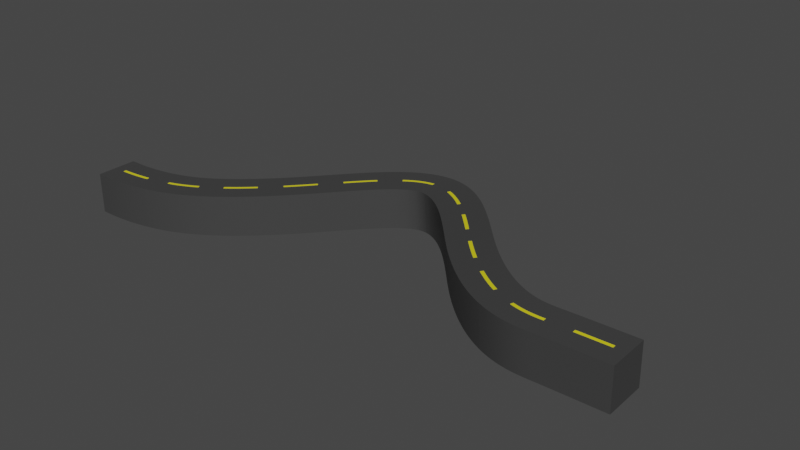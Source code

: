 # Source: bend.blend  (saved by Blender 2.90.8; exported with 4.5.12 LTS)
import bpy
from mathutils import Matrix  # noqa: F401  (used for matrix-valued properties, if any)

bpy.ops.wm.read_factory_settings(use_empty=True)
scene = bpy.context.scene
scene.name = 'Scene'

# ---- collections
col_collection = bpy.data.collections.new('Collection'); scene.collection.children.link(col_collection)

# ---- materials (node trees are filled in below, after node groups)
mat_road = bpy.data.materials.new('road')
mat_road.use_transparent_shadow = False
mat_material_001 = bpy.data.materials.new('Material.001')
mat_material_001.use_transparent_shadow = False

# ---- node groups
ng_auto_smooth = bpy.data.node_groups.new('Auto Smooth', 'GeometryNodeTree')
_s = ng_auto_smooth.interface.new_socket(name='Geometry', in_out='OUTPUT', socket_type='NodeSocketGeometry')
_s = ng_auto_smooth.interface.new_socket(name='Geometry', in_out='INPUT', socket_type='NodeSocketGeometry')
_s = ng_auto_smooth.interface.new_socket(name='Angle', in_out='INPUT', socket_type='NodeSocketFloat')
_s.subtype = 'ANGLE'
_s.min_value = 0.0
_s.max_value = 3.142
ng_auto_smooth.is_modifier = True
_N = ng_auto_smooth.nodes; _L = ng_auto_smooth.links
n0 = _N.new('NodeGroupOutput'); n0.name = 'Group Output'; n0.location = (480, -100)
n1 = _N.new('NodeGroupInput'); n1.name = 'Group Input'; n1.location = (-420, -300)
n2 = _N.new('NodeGroupInput'); n2.name = 'Group Input.001'; n2.location = (-60, -100)
n3 = _N.new('GeometryNodeSetShadeSmooth'); n3.name = 'Set Shade Smooth'; n3.location = (120, -100)
n3.domain = 'EDGE'
n4 = _N.new('GeometryNodeSetShadeSmooth'); n4.name = 'Set Shade Smooth.001'; n4.location = (300, -100)
n5 = _N.new('GeometryNodeInputMeshEdgeAngle'); n5.name = 'Edge Angle'; n5.location = (-420, -220)
n6 = _N.new('GeometryNodeInputEdgeSmooth'); n6.name = 'Is Edge Smooth'; n6.location = (-60, -160)
n7 = _N.new('GeometryNodeInputShadeSmooth'); n7.name = 'Is Face Smooth'; n7.location = (-240, -340)
n8 = _N.new('FunctionNodeBooleanMath'); n8.name = 'Boolean Math'; n8.location = (-60, -220)
n9 = _N.new('FunctionNodeCompare'); n9.name = 'Compare'; n9.location = (-240, -180)
n9.operation = 'LESS_EQUAL'
_L.new(n5.outputs[0], n9.inputs[0])
_L.new(n4.outputs[0], n0.inputs[0])
_L.new(n1.outputs[1], n9.inputs[1])
_L.new(n9.outputs[0], n8.inputs[0])
_L.new(n7.outputs[0], n8.inputs[1])
_L.new(n2.outputs[0], n3.inputs[0])
_L.new(n6.outputs[0], n3.inputs[1])
_L.new(n3.outputs[0], n4.inputs[0])
_L.new(n8.outputs[0], n3.inputs[2])
n0.is_active_output = True

# ---- material node trees
mat_road.use_nodes = True; mat_road.node_tree.nodes.clear()
_N = mat_road.node_tree.nodes; _L = mat_road.node_tree.links
n0 = _N.new('ShaderNodeBsdfPrincipled'); n0.name = 'Principled BSDF'; n0.location = (10, 300)
n0.distribution = 'GGX'
n0.subsurface_method = 'BURLEY'
n0.inputs[0].default_value = (0.04971, 0.04971, 0.04971, 1.0)
n0.inputs[3].default_value = 1.45
n0.inputs[27].default_value = (0.0, 0.0, 0.0, 1.0)
n0.inputs[28].default_value = 1.0
n1 = _N.new('ShaderNodeOutputMaterial'); n1.name = 'Material Output'; n1.location = (300, 300)
_L.new(n0.outputs[0], n1.inputs[0])
n1.is_active_output = True
mat_material_001.use_nodes = True; mat_material_001.node_tree.nodes.clear()
_N = mat_material_001.node_tree.nodes; _L = mat_material_001.node_tree.links
n0 = _N.new('ShaderNodeBsdfPrincipled'); n0.name = 'Principled BSDF'; n0.location = (10, 300)
n0.distribution = 'GGX'
n0.subsurface_method = 'BURLEY'
n0.inputs[0].default_value = (0.8, 0.7178, 0.01198, 1.0)
n0.inputs[3].default_value = 1.45
n0.inputs[27].default_value = (0.0, 0.0, 0.0, 1.0)
n0.inputs[28].default_value = 1.0
n1 = _N.new('ShaderNodeOutputMaterial'); n1.name = 'Material Output'; n1.location = (300, 300)
_L.new(n0.outputs[0], n1.inputs[0])
n1.is_active_output = True

# ---- world
world_world = bpy.data.worlds.new('World'); scene.world = world_world
world_world.use_nodes = True; world_world.node_tree.nodes.clear()
_N = world_world.node_tree.nodes; _L = world_world.node_tree.links
n0 = _N.new('ShaderNodeOutputWorld'); n0.name = 'World Output'; n0.location = (300, 300)
n1 = _N.new('ShaderNodeBackground'); n1.name = 'Background'; n1.location = (10, 300)
n1.inputs[0].default_value = (0.05088, 0.05088, 0.05088, 1.0)
_L.new(n1.outputs[0], n0.inputs[0])
n0.is_active_output = True
world_world.color = (0.05088, 0.05088, 0.05088)
world_world.use_sun_shadow = False
world_world.sun_shadow_jitter_overblur = 0.0

# ---- meshes
me_cube_001 = bpy.data.meshes.new('Cube.001')
me_cube_001.from_pydata([(2.175, -2.5, -2.5), (2.175, -2.5, 2.5), (2.175, 2.5, -2.5), (2.175, 2.5, 2.5), (9.175, -2.5, -2.5), (9.175, -2.5, 2.5), (9.175, 2.5, -2.5), (9.175, 2.5, 2.5), (3.723, -0.2, 2.506), (7.723, -0.2, 2.506), (3.723, 0.2, 2.506), (7.723, 0.2, 2.506), (8.592, 2.5, -2.5), (8.009, 2.5, -2.5), (7.425, 2.5, -2.5), (6.842, 2.5, -2.5), (6.259, 2.5, -2.5), (5.675, 2.5, -2.5), (5.092, 2.5, -2.5), (4.509, 2.5, -2.5), (3.925, 2.5, -2.5), (3.342, 2.5, -2.5), (2.759, 2.5, -2.5), (2.759, 2.5, 2.5), (3.342, 2.5, 2.5), (3.925, 2.5, 2.5), (4.509, 2.5, 2.5), (5.092, 2.5, 2.5), (5.675, 2.5, 2.5), (6.259, 2.5, 2.5), (6.842, 2.5, 2.5), (7.425, 2.5, 2.5), (8.009, 2.5, 2.5), (8.592, 2.5, 2.5), (2.759, -2.5, -2.5), (3.342, -2.5, -2.5), (3.925, -2.5, -2.5), (4.509, -2.5, -2.5), (5.092, -2.5, -2.5), (5.675, -2.5, -2.5), (6.259, -2.5, -2.5), (6.842, -2.5, -2.5), (7.425, -2.5, -2.5), (8.009, -2.5, -2.5), (8.592, -2.5, -2.5), (8.592, -2.5, 2.5), (8.009, -2.5, 2.5), (7.425, -2.5, 2.5), (6.842, -2.5, 2.5), (6.259, -2.5, 2.5), (5.675, -2.5, 2.5), (5.092, -2.5, 2.5), (4.509, -2.5, 2.5), (3.925, -2.5, 2.5), (3.342, -2.5, 2.5), (2.759, -2.5, 2.5), (2.175, 2.083, -2.5), (2.175, 1.667, -2.5), (2.175, 1.25, -2.5), (2.175, 0.8333, -2.5), (2.175, 0.4167, -2.5), (2.175, 0.0, -2.5), (2.175, -0.4167, -2.5), (2.175, -0.8333, -2.5), (2.175, -1.25, -2.5), (2.175, -1.667, -2.5), (2.175, -2.083, -2.5), (2.175, -2.083, 2.5), (2.175, -1.667, 2.5), (2.175, -1.25, 2.5), (2.175, -0.8333, 2.5), (2.175, -0.4167, 2.5), (2.175, 0.0, 2.5), (2.175, 0.4167, 2.5), (2.175, 0.8333, 2.5), (2.175, 1.25, 2.5), (2.175, 1.667, 2.5), (2.175, 2.083, 2.5), (9.175, -2.083, -2.5), (9.175, -1.667, -2.5), (9.175, -1.25, -2.5), (9.175, -0.8333, -2.5), (9.175, -0.4167, -2.5), (9.175, 0.0, -2.5), (9.175, 0.4167, -2.5), (9.175, 0.8333, -2.5), (9.175, 1.25, -2.5), (9.175, 1.667, -2.5), (9.175, 2.083, -2.5), (9.175, 2.083, 2.5), (9.175, 1.667, 2.5), (9.175, 1.25, 2.5), (9.175, 0.8333, 2.5), (9.175, 0.4167, 2.5), (9.175, 0.0, 2.5), (9.175, -0.4167, 2.5), (9.175, -0.8333, 2.5), (9.175, -1.25, 2.5), (9.175, -1.667, 2.5), (9.175, -2.083, 2.5), (8.592, 2.083, 2.5), (8.592, 1.667, 2.5), (8.592, 1.25, 2.5), (8.592, 0.8333, 2.5), (8.592, 0.4167, 2.5), (8.592, 0.0, 2.5), (8.592, -0.4167, 2.5), (8.592, -0.8333, 2.5), (8.592, -1.25, 2.5), (8.592, -1.667, 2.5), (8.592, -2.083, 2.5), (8.009, 2.083, 2.5), (8.009, 1.667, 2.5), (8.009, 1.25, 2.5), (8.009, 0.8333, 2.5), (8.009, 0.4167, 2.5), (8.009, 0.0, 2.5), (8.009, -0.4167, 2.5), (8.009, -0.8333, 2.5), (8.009, -1.25, 2.5), (8.009, -1.667, 2.5), (8.009, -2.083, 2.5), (7.425, 2.083, 2.5), (7.425, 1.667, 2.5), (7.425, 1.25, 2.5), (7.425, 0.8333, 2.5), (7.425, 0.4167, 2.5), (7.425, 0.0, 2.5), (7.425, -0.4167, 2.5), (7.425, -0.8333, 2.5), (7.425, -1.25, 2.5), (7.425, -1.667, 2.5), (7.425, -2.083, 2.5), (6.842, 2.083, 2.5), (6.842, 1.667, 2.5), (6.842, 1.25, 2.5), (6.842, 0.8333, 2.5), (6.842, 0.4167, 2.5), (6.842, 0.0, 2.5), (6.842, -0.4167, 2.5), (6.842, -0.8333, 2.5), (6.842, -1.25, 2.5), (6.842, -1.667, 2.5), (6.842, -2.083, 2.5), (6.259, 2.083, 2.5), (6.259, 1.667, 2.5), (6.259, 1.25, 2.5), (6.259, 0.8333, 2.5), (6.259, 0.4167, 2.5), (6.259, 0.0, 2.5), (6.259, -0.4167, 2.5), (6.259, -0.8333, 2.5), (6.259, -1.25, 2.5), (6.259, -1.667, 2.5), (6.259, -2.083, 2.5), (5.675, 2.083, 2.5), (5.675, 1.667, 2.5), (5.675, 1.25, 2.5), (5.675, 0.8333, 2.5), (5.675, 0.4167, 2.5), (5.675, 0.0, 2.5), (5.675, -0.4167, 2.5), (5.675, -0.8333, 2.5), (5.675, -1.25, 2.5), (5.675, -1.667, 2.5), (5.675, -2.083, 2.5), (5.092, 2.083, 2.5), (5.092, 1.667, 2.5), (5.092, 1.25, 2.5), (5.092, 0.8333, 2.5), (5.092, 0.4167, 2.5), (5.092, 0.0, 2.5), (5.092, -0.4167, 2.5), (5.092, -0.8333, 2.5), (5.092, -1.25, 2.5), (5.092, -1.667, 2.5), (5.092, -2.083, 2.5), (4.509, 2.083, 2.5), (4.509, 1.667, 2.5), (4.509, 1.25, 2.5), (4.509, 0.8333, 2.5), (4.509, 0.4167, 2.5), (4.509, 0.0, 2.5), (4.509, -0.4167, 2.5), (4.509, -0.8333, 2.5), (4.509, -1.25, 2.5), (4.509, -1.667, 2.5), (4.509, -2.083, 2.5), (3.925, 2.083, 2.5), (3.925, 1.667, 2.5), (3.925, 1.25, 2.5), (3.925, 0.8333, 2.5), (3.925, 0.4167, 2.5), (3.925, 0.0, 2.5), (3.925, -0.4167, 2.5), (3.925, -0.8333, 2.5), (3.925, -1.25, 2.5), (3.925, -1.667, 2.5), (3.925, -2.083, 2.5), (3.342, 2.083, 2.5), (3.342, 1.667, 2.5), (3.342, 1.25, 2.5), (3.342, 0.8333, 2.5), (3.342, 0.4167, 2.5), (3.342, 0.0, 2.5), (3.342, -0.4167, 2.5), (3.342, -0.8333, 2.5), (3.342, -1.25, 2.5), (3.342, -1.667, 2.5), (3.342, -2.083, 2.5), (2.759, 2.083, 2.5), (2.759, 1.667, 2.5), (2.759, 1.25, 2.5), (2.759, 0.8333, 2.5), (2.759, 0.4167, 2.5), (2.759, 0.0, 2.5), (2.759, -0.4167, 2.5), (2.759, -0.8333, 2.5), (2.759, -1.25, 2.5), (2.759, -1.667, 2.5), (2.759, -2.083, 2.5), (2.759, 2.083, -2.5), (2.759, 1.667, -2.5), (2.759, 1.25, -2.5), (2.759, 0.8333, -2.5), (2.759, 0.4167, -2.5), (2.759, 0.0, -2.5), (2.759, -0.4167, -2.5), (2.759, -0.8333, -2.5), (2.759, -1.25, -2.5), (2.759, -1.667, -2.5), (2.759, -2.083, -2.5), (3.342, 2.083, -2.5), (3.342, 1.667, -2.5), (3.342, 1.25, -2.5), (3.342, 0.8333, -2.5), (3.342, 0.4167, -2.5), (3.342, 0.0, -2.5), (3.342, -0.4167, -2.5), (3.342, -0.8333, -2.5), (3.342, -1.25, -2.5), (3.342, -1.667, -2.5), (3.342, -2.083, -2.5), (3.925, 2.083, -2.5), (3.925, 1.667, -2.5), (3.925, 1.25, -2.5), (3.925, 0.8333, -2.5), (3.925, 0.4167, -2.5), (3.925, 0.0, -2.5), (3.925, -0.4167, -2.5), (3.925, -0.8333, -2.5), (3.925, -1.25, -2.5), (3.925, -1.667, -2.5), (3.925, -2.083, -2.5), (4.509, 2.083, -2.5), (4.509, 1.667, -2.5), (4.509, 1.25, -2.5), (4.509, 0.8333, -2.5), (4.509, 0.4167, -2.5), (4.509, 0.0, -2.5), (4.509, -0.4167, -2.5), (4.509, -0.8333, -2.5), (4.509, -1.25, -2.5), (4.509, -1.667, -2.5), (4.509, -2.083, -2.5), (5.092, 2.083, -2.5), (5.092, 1.667, -2.5), (5.092, 1.25, -2.5), (5.092, 0.8333, -2.5), (5.092, 0.4167, -2.5), (5.092, 0.0, -2.5), (5.092, -0.4167, -2.5), (5.092, -0.8333, -2.5), (5.092, -1.25, -2.5), (5.092, -1.667, -2.5), (5.092, -2.083, -2.5), (5.675, 2.083, -2.5), (5.675, 1.667, -2.5), (5.675, 1.25, -2.5), (5.675, 0.8333, -2.5), (5.675, 0.4167, -2.5), (5.675, 0.0, -2.5), (5.675, -0.4167, -2.5), (5.675, -0.8333, -2.5), (5.675, -1.25, -2.5), (5.675, -1.667, -2.5), (5.675, -2.083, -2.5), (6.259, 2.083, -2.5), (6.259, 1.667, -2.5), (6.259, 1.25, -2.5), (6.259, 0.8333, -2.5), (6.259, 0.4167, -2.5), (6.259, 0.0, -2.5), (6.259, -0.4167, -2.5), (6.259, -0.8333, -2.5), (6.259, -1.25, -2.5), (6.259, -1.667, -2.5), (6.259, -2.083, -2.5), (6.842, 2.083, -2.5), (6.842, 1.667, -2.5), (6.842, 1.25, -2.5), (6.842, 0.8333, -2.5), (6.842, 0.4167, -2.5), (6.842, 0.0, -2.5), (6.842, -0.4167, -2.5), (6.842, -0.8333, -2.5), (6.842, -1.25, -2.5), (6.842, -1.667, -2.5), (6.842, -2.083, -2.5), (7.425, 2.083, -2.5), (7.425, 1.667, -2.5), (7.425, 1.25, -2.5), (7.425, 0.8333, -2.5), (7.425, 0.4167, -2.5), (7.425, 0.0, -2.5), (7.425, -0.4167, -2.5), (7.425, -0.8333, -2.5), (7.425, -1.25, -2.5), (7.425, -1.667, -2.5), (7.425, -2.083, -2.5), (8.009, 2.083, -2.5), (8.009, 1.667, -2.5), (8.009, 1.25, -2.5), (8.009, 0.8333, -2.5), (8.009, 0.4167, -2.5), (8.009, 0.0, -2.5), (8.009, -0.4167, -2.5), (8.009, -0.8333, -2.5), (8.009, -1.25, -2.5), (8.009, -1.667, -2.5), (8.009, -2.083, -2.5), (8.592, 2.083, -2.5), (8.592, 1.667, -2.5), (8.592, 1.25, -2.5), (8.592, 0.8333, -2.5), (8.592, 0.4167, -2.5), (8.592, 0.0, -2.5), (8.592, -0.4167, -2.5), (8.592, -0.8333, -2.5), (8.592, -1.25, -2.5), (8.592, -1.667, -2.5), (8.592, -2.083, -2.5), (4.056, -0.2, 2.506), (4.389, -0.2, 2.506), (4.723, -0.2, 2.506), (5.056, -0.2, 2.506), (5.389, -0.2, 2.506), (5.723, -0.2, 2.506), (6.056, -0.2, 2.506), (6.389, -0.2, 2.506), (6.723, -0.2, 2.506), (7.056, -0.2, 2.506), (7.389, -0.2, 2.506), (7.389, 0.2, 2.506), (7.056, 0.2, 2.506), (6.723, 0.2, 2.506), (6.389, 0.2, 2.506), (6.056, 0.2, 2.506), (5.723, 0.2, 2.506), (5.389, 0.2, 2.506), (5.056, 0.2, 2.506), (4.723, 0.2, 2.506), (4.389, 0.2, 2.506), (4.056, 0.2, 2.506)], [], [(56, 77, 3, 2), (12, 33, 7, 6), (78, 99, 5, 4), (34, 55, 1, 0), (341, 78, 4, 44), (220, 67, 1, 55), (352, 9, 11, 353), (99, 110, 45, 5), (110, 121, 46, 45), (121, 132, 47, 46), (132, 143, 48, 47), (143, 154, 49, 48), (154, 165, 50, 49), (165, 176, 51, 50), (176, 187, 52, 51), (187, 198, 53, 52), (198, 209, 54, 53), (209, 220, 55, 54), (66, 231, 34, 0), (231, 242, 35, 34), (242, 253, 36, 35), (253, 264, 37, 36), (264, 275, 38, 37), (275, 286, 39, 38), (286, 297, 40, 39), (297, 308, 41, 40), (308, 319, 42, 41), (319, 330, 43, 42), (330, 341, 44, 43), (4, 5, 45, 44), (44, 45, 46, 43), (43, 46, 47, 42), (42, 47, 48, 41), (41, 48, 49, 40), (40, 49, 50, 39), (39, 50, 51, 38), (38, 51, 52, 37), (37, 52, 53, 36), (36, 53, 54, 35), (35, 54, 55, 34), (2, 3, 23, 22), (22, 23, 24, 21), (21, 24, 25, 20), (20, 25, 26, 19), (19, 26, 27, 18), (18, 27, 28, 17), (17, 28, 29, 16), (16, 29, 30, 15), (15, 30, 31, 14), (14, 31, 32, 13), (13, 32, 33, 12), (13, 12, 331, 320), (320, 331, 332, 321), (321, 332, 333, 322), (322, 333, 334, 323), (323, 334, 335, 324), (324, 335, 336, 325), (325, 336, 337, 326), (326, 337, 338, 327), (327, 338, 339, 328), (328, 339, 340, 329), (329, 340, 341, 330), (14, 13, 320, 309), (309, 320, 321, 310), (310, 321, 322, 311), (311, 322, 323, 312), (312, 323, 324, 313), (313, 324, 325, 314), (314, 325, 326, 315), (315, 326, 327, 316), (316, 327, 328, 317), (317, 328, 329, 318), (318, 329, 330, 319), (15, 14, 309, 298), (298, 309, 310, 299), (299, 310, 311, 300), (300, 311, 312, 301), (301, 312, 313, 302), (302, 313, 314, 303), (303, 314, 315, 304), (304, 315, 316, 305), (305, 316, 317, 306), (306, 317, 318, 307), (307, 318, 319, 308), (16, 15, 298, 287), (287, 298, 299, 288), (288, 299, 300, 289), (289, 300, 301, 290), (290, 301, 302, 291), (291, 302, 303, 292), (292, 303, 304, 293), (293, 304, 305, 294), (294, 305, 306, 295), (295, 306, 307, 296), (296, 307, 308, 297), (17, 16, 287, 276), (276, 287, 288, 277), (277, 288, 289, 278), (278, 289, 290, 279), (279, 290, 291, 280), (280, 291, 292, 281), (281, 292, 293, 282), (282, 293, 294, 283), (283, 294, 295, 284), (284, 295, 296, 285), (285, 296, 297, 286), (18, 17, 276, 265), (265, 276, 277, 266), (266, 277, 278, 267), (267, 278, 279, 268), (268, 279, 280, 269), (269, 280, 281, 270), (270, 281, 282, 271), (271, 282, 283, 272), (272, 283, 284, 273), (273, 284, 285, 274), (274, 285, 286, 275), (19, 18, 265, 254), (254, 265, 266, 255), (255, 266, 267, 256), (256, 267, 268, 257), (257, 268, 269, 258), (258, 269, 270, 259), (259, 270, 271, 260), (260, 271, 272, 261), (261, 272, 273, 262), (262, 273, 274, 263), (263, 274, 275, 264), (20, 19, 254, 243), (243, 254, 255, 244), (244, 255, 256, 245), (245, 256, 257, 246), (246, 257, 258, 247), (247, 258, 259, 248), (248, 259, 260, 249), (249, 260, 261, 250), (250, 261, 262, 251), (251, 262, 263, 252), (252, 263, 264, 253), (21, 20, 243, 232), (232, 243, 244, 233), (233, 244, 245, 234), (234, 245, 246, 235), (235, 246, 247, 236), (236, 247, 248, 237), (237, 248, 249, 238), (238, 249, 250, 239), (239, 250, 251, 240), (240, 251, 252, 241), (241, 252, 253, 242), (22, 21, 232, 221), (221, 232, 233, 222), (222, 233, 234, 223), (223, 234, 235, 224), (224, 235, 236, 225), (225, 236, 237, 226), (226, 237, 238, 227), (227, 238, 239, 228), (228, 239, 240, 229), (229, 240, 241, 230), (230, 241, 242, 231), (2, 22, 221, 56), (56, 221, 222, 57), (57, 222, 223, 58), (58, 223, 224, 59), (59, 224, 225, 60), (60, 225, 226, 61), (61, 226, 227, 62), (62, 227, 228, 63), (63, 228, 229, 64), (64, 229, 230, 65), (65, 230, 231, 66), (24, 23, 210, 199), (199, 210, 211, 200), (200, 211, 212, 201), (201, 212, 213, 202), (202, 213, 214, 203), (203, 214, 215, 204), (204, 215, 216, 205), (205, 216, 217, 206), (206, 217, 218, 207), (207, 218, 219, 208), (208, 219, 220, 209), (25, 24, 199, 188), (188, 199, 200, 189), (189, 200, 201, 190), (190, 201, 202, 191), (191, 202, 203, 192), (192, 203, 204, 193), (193, 204, 205, 194), (194, 205, 206, 195), (195, 206, 207, 196), (196, 207, 208, 197), (197, 208, 209, 198), (26, 25, 188, 177), (177, 188, 189, 178), (178, 189, 190, 179), (179, 190, 191, 180), (180, 191, 192, 181), (181, 192, 193, 182), (182, 193, 194, 183), (183, 194, 195, 184), (184, 195, 196, 185), (185, 196, 197, 186), (186, 197, 198, 187), (27, 26, 177, 166), (166, 177, 178, 167), (167, 178, 179, 168), (168, 179, 180, 169), (169, 180, 181, 170), (170, 181, 182, 171), (171, 182, 183, 172), (172, 183, 184, 173), (173, 184, 185, 174), (174, 185, 186, 175), (175, 186, 187, 176), (28, 27, 166, 155), (155, 166, 167, 156), (156, 167, 168, 157), (157, 168, 169, 158), (158, 169, 170, 159), (159, 170, 171, 160), (160, 171, 172, 161), (161, 172, 173, 162), (162, 173, 174, 163), (163, 174, 175, 164), (164, 175, 176, 165), (29, 28, 155, 144), (144, 155, 156, 145), (145, 156, 157, 146), (146, 157, 158, 147), (147, 158, 159, 148), (148, 159, 160, 149), (149, 160, 161, 150), (150, 161, 162, 151), (151, 162, 163, 152), (152, 163, 164, 153), (153, 164, 165, 154), (30, 29, 144, 133), (133, 144, 145, 134), (134, 145, 146, 135), (135, 146, 147, 136), (136, 147, 148, 137), (137, 148, 149, 138), (138, 149, 150, 139), (139, 150, 151, 140), (140, 151, 152, 141), (141, 152, 153, 142), (142, 153, 154, 143), (31, 30, 133, 122), (122, 133, 134, 123), (123, 134, 135, 124), (124, 135, 136, 125), (125, 136, 137, 126), (126, 137, 138, 127), (127, 138, 139, 128), (128, 139, 140, 129), (129, 140, 141, 130), (130, 141, 142, 131), (131, 142, 143, 132), (32, 31, 122, 111), (111, 122, 123, 112), (112, 123, 124, 113), (113, 124, 125, 114), (114, 125, 126, 115), (115, 126, 127, 116), (116, 127, 128, 117), (117, 128, 129, 118), (118, 129, 130, 119), (119, 130, 131, 120), (120, 131, 132, 121), (33, 32, 111, 100), (100, 111, 112, 101), (101, 112, 113, 102), (102, 113, 114, 103), (103, 114, 115, 104), (104, 115, 116, 105), (105, 116, 117, 106), (106, 117, 118, 107), (107, 118, 119, 108), (108, 119, 120, 109), (109, 120, 121, 110), (7, 33, 100, 89), (89, 100, 101, 90), (90, 101, 102, 91), (91, 102, 103, 92), (92, 103, 104, 93), (93, 104, 105, 94), (94, 105, 106, 95), (95, 106, 107, 96), (96, 107, 108, 97), (97, 108, 109, 98), (98, 109, 110, 99), (23, 3, 77, 210), (210, 77, 76, 211), (211, 76, 75, 212), (212, 75, 74, 213), (213, 74, 73, 214), (214, 73, 72, 215), (215, 72, 71, 216), (216, 71, 70, 217), (217, 70, 69, 218), (218, 69, 68, 219), (219, 68, 67, 220), (12, 6, 88, 331), (331, 88, 87, 332), (332, 87, 86, 333), (333, 86, 85, 334), (334, 85, 84, 335), (335, 84, 83, 336), (336, 83, 82, 337), (337, 82, 81, 338), (338, 81, 80, 339), (339, 80, 79, 340), (340, 79, 78, 341), (6, 7, 89, 88), (88, 89, 90, 87), (87, 90, 91, 86), (86, 91, 92, 85), (85, 92, 93, 84), (84, 93, 94, 83), (83, 94, 95, 82), (82, 95, 96, 81), (81, 96, 97, 80), (80, 97, 98, 79), (79, 98, 99, 78), (0, 1, 67, 66), (66, 67, 68, 65), (65, 68, 69, 64), (64, 69, 70, 63), (63, 70, 71, 62), (62, 71, 72, 61), (61, 72, 73, 60), (60, 73, 74, 59), (59, 74, 75, 58), (58, 75, 76, 57), (57, 76, 77, 56), (8, 342, 363, 10), (342, 343, 362, 363), (343, 344, 361, 362), (344, 345, 360, 361), (345, 346, 359, 360), (346, 347, 358, 359), (347, 348, 357, 358), (348, 349, 356, 357), (349, 350, 355, 356), (350, 351, 354, 355), (351, 352, 353, 354)])
me_cube_001.polygons.foreach_set('use_smooth', [True] * 348)
me_cube_001.polygons.foreach_set('material_index', [0, 0, 0, 0, 0, 0, 1, 0, 0, 0, 0, 0, 0, 0, 0, 0, 0, 0, 0, 0, 0, 0, 0, 0, 0, 0, 0, 0, 0, 0, 0, 0, 0, 0, 0, 0, 0, 0, 0, 0, 0, 0, 0, 0, 0, 0, 0, 0, 0, 0, 0, 0, 0, 0, 0, 0, 0, 0, 0, 0, 0, 0, 0, 0, 0, 0, 0, 0, 0, 0, 0, 0, 0, 0, 0, 0, 0, 0, 0, 0, 0, 0, 0, 0, 0, 0, 0, 0, 0, 0, 0, 0, 0, 0, 0, 0, 0, 0, 0, 0, 0, 0, 0, 0, 0, 0, 0, 0, 0, 0, 0, 0, 0, 0, 0, 0, 0, 0, 0, 0, 0, 0, 0, 0, 0, 0, 0, 0, 0, 0, 0, 0, 0, 0, 0, 0, 0, 0, 0, 0, 0, 0, 0, 0, 0, 0, 0, 0, 0, 0, 0, 0, 0, 0, 0, 0, 0, 0, 0, 0, 0, 0, 0, 0, 0, 0, 0, 0, 0, 0, 0, 0, 0, 0, 0, 0, 0, 0, 0, 0, 0, 0, 0, 0, 0, 0, 0, 0, 0, 0, 0, 0, 0, 0, 0, 0, 0, 0, 0, 0, 0, 0, 0, 0, 0, 0, 0, 0, 0, 0, 0, 0, 0, 0, 0, 0, 0, 0, 0, 0, 0, 0, 0, 0, 0, 0, 0, 0, 0, 0, 0, 0, 0, 0, 0, 0, 0, 0, 0, 0, 0, 0, 0, 0, 0, 0, 0, 0, 0, 0, 0, 0, 0, 0, 0, 0, 0, 0, 0, 0, 0, 0, 0, 0, 0, 0, 0, 0, 0, 0, 0, 0, 0, 0, 0, 0, 0, 0, 0, 0, 0, 0, 0, 0, 0, 0, 0, 0, 0, 0, 0, 0, 0, 0, 0, 0, 0, 0, 0, 0, 0, 0, 0, 0, 0, 0, 0, 0, 0, 0, 0, 0, 0, 0, 0, 0, 0, 0, 0, 0, 0, 0, 0, 0, 0, 0, 0, 0, 0, 0, 0, 0, 0, 0, 0, 0, 0, 1, 1, 1, 1, 1, 1, 1, 1, 1, 1, 1])
_uv = me_cube_001.uv_layers.new(name='UVMap')
_uv.uv.foreach_set('vector', [0.375, 0.2292, 0.625, 0.2292, 0.625, 0.25, 0.375, 0.25, 0.375, 0.4792, 0.625, 0.4792, 0.625, 0.5, 0.375, 0.5, 0.375, 0.7292, 0.625, 0.7292, 0.625, 0.75, 0.375, 0.75, 0.375, 0.9792, 0.625, 0.9792, 0.625, 1.0, 0.375, 1.0, 0.3542, 0.7292, 0.375, 0.7292, 0.375, 0.75, 0.3542, 0.75, 0.8542, 0.7292, 0.875, 0.7292, 0.875, 0.75, 0.8542, 0.75, 0.9167, 0.0, 1.0, 0.0, 1.0, 1.0, 0.9167, 1.0, 0.625, 0.7292, 0.6458, 0.7292, 0.6458, 0.75, 0.625, 0.75, 0.6458, 0.7292, 0.6667, 0.7292, 0.6667, 0.75, 0.6458, 0.75, 0.6667, 0.7292, 0.6875, 0.7292, 0.6875, 0.75, 0.6667, 0.75, 0.6875, 0.7292, 0.7083, 0.7292, 0.7083, 0.75, 0.6875, 0.75, 0.7083, 0.7292, 0.7292, 0.7292, 0.7292, 0.75, 0.7083, 0.75, 0.7292, 0.7292, 0.75, 0.7292, 0.75, 0.75, 0.7292, 0.75, 0.75, 0.7292, 0.7708, 0.7292, 0.7708, 0.75, 0.75, 0.75, 0.7708, 0.7292, 0.7917, 0.7292, 0.7917, 0.75, 0.7708, 0.75, 0.7917, 0.7292, 0.8125, 0.7292, 0.8125, 0.75, 0.7917, 0.75, 0.8125, 0.7292, 0.8333, 0.7292, 0.8333, 0.75, 0.8125, 0.75, 0.8333, 0.7292, 0.8542, 0.7292, 0.8542, 0.75, 0.8333, 0.75, 0.125, 0.7292, 0.1458, 0.7292, 0.1458, 0.75, 0.125, 0.75, 0.1458, 0.7292, 0.1667, 0.7292, 0.1667, 0.75, 0.1458, 0.75, 0.1667, 0.7292, 0.1875, 0.7292, 0.1875, 0.75, 0.1667, 0.75, 0.1875, 0.7292, 0.2083, 0.7292, 0.2083, 0.75, 0.1875, 0.75, 0.2083, 0.7292, 0.2292, 0.7292, 0.2292, 0.75, 0.2083, 0.75, 0.2292, 0.7292, 0.25, 0.7292, 0.25, 0.75, 0.2292, 0.75, 0.25, 0.7292, 0.2708, 0.7292, 0.2708, 0.75, 0.25, 0.75, 0.2708, 0.7292, 0.2917, 0.7292, 0.2917, 0.75, 0.2708, 0.75, 0.2917, 0.7292, 0.3125, 0.7292, 0.3125, 0.75, 0.2917, 0.75, 0.3125, 0.7292, 0.3333, 0.7292, 0.3333, 0.75, 0.3125, 0.75, 0.3333, 0.7292, 0.3542, 0.7292, 0.3542, 0.75, 0.3333, 0.75, 0.375, 0.75, 0.625, 0.75, 0.625, 0.7708, 0.375, 0.7708, 0.375, 0.7708, 0.625, 0.7708, 0.625, 0.7917, 0.375, 0.7917, 0.375, 0.7917, 0.625, 0.7917, 0.625, 0.8125, 0.375, 0.8125, 0.375, 0.8125, 0.625, 0.8125, 0.625, 0.8333, 0.375, 0.8333, 0.375, 0.8333, 0.625, 0.8333, 0.625, 0.8542, 0.375, 0.8542, 0.375, 0.8542, 0.625, 0.8542, 0.625, 0.875, 0.375, 0.875, 0.375, 0.875, 0.625, 0.875, 0.625, 0.8958, 0.375, 0.8958, 0.375, 0.8958, 0.625, 0.8958, 0.625, 0.9167, 0.375, 0.9167, 0.375, 0.9167, 0.625, 0.9167, 0.625, 0.9375, 0.375, 0.9375, 0.375, 0.9375, 0.625, 0.9375, 0.625, 0.9583, 0.375, 0.9583, 0.375, 0.9583, 0.625, 0.9583, 0.625, 0.9792, 0.375, 0.9792, 0.375, 0.25, 0.625, 0.25, 0.625, 0.2708, 0.375, 0.2708, 0.375, 0.2708, 0.625, 0.2708, 0.625, 0.2917, 0.375, 0.2917, 0.375, 0.2917, 0.625, 0.2917, 0.625, 0.3125, 0.375, 0.3125, 0.375, 0.3125, 0.625, 0.3125, 0.625, 0.3333, 0.375, 0.3333, 0.375, 0.3333, 0.625, 0.3333, 0.625, 0.3542, 0.375, 0.3542, 0.375, 0.3542, 0.625, 0.3542, 0.625, 0.375, 0.375, 0.375, 0.375, 0.375, 0.625, 0.375, 0.625, 0.3958, 0.375, 0.3958, 0.375, 0.3958, 0.625, 0.3958, 0.625, 0.4167, 0.375, 0.4167, 0.375, 0.4167, 0.625, 0.4167, 0.625, 0.4375, 0.375, 0.4375, 0.375, 0.4375, 0.625, 0.4375, 0.625, 0.4583, 0.375, 0.4583, 0.375, 0.4583, 0.625, 0.4583, 0.625, 0.4792, 0.375, 0.4792, 0.3333, 0.5, 0.3542, 0.5, 0.3542, 0.5208, 0.3333, 0.5208, 0.3333, 0.5208, 0.3542, 0.5208, 0.3542, 0.5417, 0.3333, 0.5417, 0.3333, 0.5417, 0.3542, 0.5417, 0.3542, 0.5625, 0.3333, 0.5625, 0.3333, 0.5625, 0.3542, 0.5625, 0.3542, 0.5833, 0.3333, 0.5833, 0.3333, 0.5833, 0.3542, 0.5833, 0.3542, 0.6042, 0.3333, 0.6042, 0.3333, 0.6042, 0.3542, 0.6042, 0.3542, 0.625, 0.3333, 0.625, 0.3333, 0.625, 0.3542, 0.625, 0.3542, 0.6458, 0.3333, 0.6458, 0.3333, 0.6458, 0.3542, 0.6458, 0.3542, 0.6667, 0.3333, 0.6667, 0.3333, 0.6667, 0.3542, 0.6667, 0.3542, 0.6875, 0.3333, 0.6875, 0.3333, 0.6875, 0.3542, 0.6875, 0.3542, 0.7083, 0.3333, 0.7083, 0.3333, 0.7083, 0.3542, 0.7083, 0.3542, 0.7292, 0.3333, 0.7292, 0.3125, 0.5, 0.3333, 0.5, 0.3333, 0.5208, 0.3125, 0.5208, 0.3125, 0.5208, 0.3333, 0.5208, 0.3333, 0.5417, 0.3125, 0.5417, 0.3125, 0.5417, 0.3333, 0.5417, 0.3333, 0.5625, 0.3125, 0.5625, 0.3125, 0.5625, 0.3333, 0.5625, 0.3333, 0.5833, 0.3125, 0.5833, 0.3125, 0.5833, 0.3333, 0.5833, 0.3333, 0.6042, 0.3125, 0.6042, 0.3125, 0.6042, 0.3333, 0.6042, 0.3333, 0.625, 0.3125, 0.625, 0.3125, 0.625, 0.3333, 0.625, 0.3333, 0.6458, 0.3125, 0.6458, 0.3125, 0.6458, 0.3333, 0.6458, 0.3333, 0.6667, 0.3125, 0.6667, 0.3125, 0.6667, 0.3333, 0.6667, 0.3333, 0.6875, 0.3125, 0.6875, 0.3125, 0.6875, 0.3333, 0.6875, 0.3333, 0.7083, 0.3125, 0.7083, 0.3125, 0.7083, 0.3333, 0.7083, 0.3333, 0.7292, 0.3125, 0.7292, 0.2917, 0.5, 0.3125, 0.5, 0.3125, 0.5208, 0.2917, 0.5208, 0.2917, 0.5208, 0.3125, 0.5208, 0.3125, 0.5417, 0.2917, 0.5417, 0.2917, 0.5417, 0.3125, 0.5417, 0.3125, 0.5625, 0.2917, 0.5625, 0.2917, 0.5625, 0.3125, 0.5625, 0.3125, 0.5833, 0.2917, 0.5833, 0.2917, 0.5833, 0.3125, 0.5833, 0.3125, 0.6042, 0.2917, 0.6042, 0.2917, 0.6042, 0.3125, 0.6042, 0.3125, 0.625, 0.2917, 0.625, 0.2917, 0.625, 0.3125, 0.625, 0.3125, 0.6458, 0.2917, 0.6458, 0.2917, 0.6458, 0.3125, 0.6458, 0.3125, 0.6667, 0.2917, 0.6667, 0.2917, 0.6667, 0.3125, 0.6667, 0.3125, 0.6875, 0.2917, 0.6875, 0.2917, 0.6875, 0.3125, 0.6875, 0.3125, 0.7083, 0.2917, 0.7083, 0.2917, 0.7083, 0.3125, 0.7083, 0.3125, 0.7292, 0.2917, 0.7292, 0.2708, 0.5, 0.2917, 0.5, 0.2917, 0.5208, 0.2708, 0.5208, 0.2708, 0.5208, 0.2917, 0.5208, 0.2917, 0.5417, 0.2708, 0.5417, 0.2708, 0.5417, 0.2917, 0.5417, 0.2917, 0.5625, 0.2708, 0.5625, 0.2708, 0.5625, 0.2917, 0.5625, 0.2917, 0.5833, 0.2708, 0.5833, 0.2708, 0.5833, 0.2917, 0.5833, 0.2917, 0.6042, 0.2708, 0.6042, 0.2708, 0.6042, 0.2917, 0.6042, 0.2917, 0.625, 0.2708, 0.625, 0.2708, 0.625, 0.2917, 0.625, 0.2917, 0.6458, 0.2708, 0.6458, 0.2708, 0.6458, 0.2917, 0.6458, 0.2917, 0.6667, 0.2708, 0.6667, 0.2708, 0.6667, 0.2917, 0.6667, 0.2917, 0.6875, 0.2708, 0.6875, 0.2708, 0.6875, 0.2917, 0.6875, 0.2917, 0.7083, 0.2708, 0.7083, 0.2708, 0.7083, 0.2917, 0.7083, 0.2917, 0.7292, 0.2708, 0.7292, 0.25, 0.5, 0.2708, 0.5, 0.2708, 0.5208, 0.25, 0.5208, 0.25, 0.5208, 0.2708, 0.5208, 0.2708, 0.5417, 0.25, 0.5417, 0.25, 0.5417, 0.2708, 0.5417, 0.2708, 0.5625, 0.25, 0.5625, 0.25, 0.5625, 0.2708, 0.5625, 0.2708, 0.5833, 0.25, 0.5833, 0.25, 0.5833, 0.2708, 0.5833, 0.2708, 0.6042, 0.25, 0.6042, 0.25, 0.6042, 0.2708, 0.6042, 0.2708, 0.625, 0.25, 0.625, 0.25, 0.625, 0.2708, 0.625, 0.2708, 0.6458, 0.25, 0.6458, 0.25, 0.6458, 0.2708, 0.6458, 0.2708, 0.6667, 0.25, 0.6667, 0.25, 0.6667, 0.2708, 0.6667, 0.2708, 0.6875, 0.25, 0.6875, 0.25, 0.6875, 0.2708, 0.6875, 0.2708, 0.7083, 0.25, 0.7083, 0.25, 0.7083, 0.2708, 0.7083, 0.2708, 0.7292, 0.25, 0.7292, 0.2292, 0.5, 0.25, 0.5, 0.25, 0.5208, 0.2292, 0.5208, 0.2292, 0.5208, 0.25, 0.5208, 0.25, 0.5417, 0.2292, 0.5417, 0.2292, 0.5417, 0.25, 0.5417, 0.25, 0.5625, 0.2292, 0.5625, 0.2292, 0.5625, 0.25, 0.5625, 0.25, 0.5833, 0.2292, 0.5833, 0.2292, 0.5833, 0.25, 0.5833, 0.25, 0.6042, 0.2292, 0.6042, 0.2292, 0.6042, 0.25, 0.6042, 0.25, 0.625, 0.2292, 0.625, 0.2292, 0.625, 0.25, 0.625, 0.25, 0.6458, 0.2292, 0.6458, 0.2292, 0.6458, 0.25, 0.6458, 0.25, 0.6667, 0.2292, 0.6667, 0.2292, 0.6667, 0.25, 0.6667, 0.25, 0.6875, 0.2292, 0.6875, 0.2292, 0.6875, 0.25, 0.6875, 0.25, 0.7083, 0.2292, 0.7083, 0.2292, 0.7083, 0.25, 0.7083, 0.25, 0.7292, 0.2292, 0.7292, 0.2083, 0.5, 0.2292, 0.5, 0.2292, 0.5208, 0.2083, 0.5208, 0.2083, 0.5208, 0.2292, 0.5208, 0.2292, 0.5417, 0.2083, 0.5417, 0.2083, 0.5417, 0.2292, 0.5417, 0.2292, 0.5625, 0.2083, 0.5625, 0.2083, 0.5625, 0.2292, 0.5625, 0.2292, 0.5833, 0.2083, 0.5833, 0.2083, 0.5833, 0.2292, 0.5833, 0.2292, 0.6042, 0.2083, 0.6042, 0.2083, 0.6042, 0.2292, 0.6042, 0.2292, 0.625, 0.2083, 0.625, 0.2083, 0.625, 0.2292, 0.625, 0.2292, 0.6458, 0.2083, 0.6458, 0.2083, 0.6458, 0.2292, 0.6458, 0.2292, 0.6667, 0.2083, 0.6667, 0.2083, 0.6667, 0.2292, 0.6667, 0.2292, 0.6875, 0.2083, 0.6875, 0.2083, 0.6875, 0.2292, 0.6875, 0.2292, 0.7083, 0.2083, 0.7083, 0.2083, 0.7083, 0.2292, 0.7083, 0.2292, 0.7292, 0.2083, 0.7292, 0.1875, 0.5, 0.2083, 0.5, 0.2083, 0.5208, 0.1875, 0.5208, 0.1875, 0.5208, 0.2083, 0.5208, 0.2083, 0.5417, 0.1875, 0.5417, 0.1875, 0.5417, 0.2083, 0.5417, 0.2083, 0.5625, 0.1875, 0.5625, 0.1875, 0.5625, 0.2083, 0.5625, 0.2083, 0.5833, 0.1875, 0.5833, 0.1875, 0.5833, 0.2083, 0.5833, 0.2083, 0.6042, 0.1875, 0.6042, 0.1875, 0.6042, 0.2083, 0.6042, 0.2083, 0.625, 0.1875, 0.625, 0.1875, 0.625, 0.2083, 0.625, 0.2083, 0.6458, 0.1875, 0.6458, 0.1875, 0.6458, 0.2083, 0.6458, 0.2083, 0.6667, 0.1875, 0.6667, 0.1875, 0.6667, 0.2083, 0.6667, 0.2083, 0.6875, 0.1875, 0.6875, 0.1875, 0.6875, 0.2083, 0.6875, 0.2083, 0.7083, 0.1875, 0.7083, 0.1875, 0.7083, 0.2083, 0.7083, 0.2083, 0.7292, 0.1875, 0.7292, 0.1667, 0.5, 0.1875, 0.5, 0.1875, 0.5208, 0.1667, 0.5208, 0.1667, 0.5208, 0.1875, 0.5208, 0.1875, 0.5417, 0.1667, 0.5417, 0.1667, 0.5417, 0.1875, 0.5417, 0.1875, 0.5625, 0.1667, 0.5625, 0.1667, 0.5625, 0.1875, 0.5625, 0.1875, 0.5833, 0.1667, 0.5833, 0.1667, 0.5833, 0.1875, 0.5833, 0.1875, 0.6042, 0.1667, 0.6042, 0.1667, 0.6042, 0.1875, 0.6042, 0.1875, 0.625, 0.1667, 0.625, 0.1667, 0.625, 0.1875, 0.625, 0.1875, 0.6458, 0.1667, 0.6458, 0.1667, 0.6458, 0.1875, 0.6458, 0.1875, 0.6667, 0.1667, 0.6667, 0.1667, 0.6667, 0.1875, 0.6667, 0.1875, 0.6875, 0.1667, 0.6875, 0.1667, 0.6875, 0.1875, 0.6875, 0.1875, 0.7083, 0.1667, 0.7083, 0.1667, 0.7083, 0.1875, 0.7083, 0.1875, 0.7292, 0.1667, 0.7292, 0.1458, 0.5, 0.1667, 0.5, 0.1667, 0.5208, 0.1458, 0.5208, 0.1458, 0.5208, 0.1667, 0.5208, 0.1667, 0.5417, 0.1458, 0.5417, 0.1458, 0.5417, 0.1667, 0.5417, 0.1667, 0.5625, 0.1458, 0.5625, 0.1458, 0.5625, 0.1667, 0.5625, 0.1667, 0.5833, 0.1458, 0.5833, 0.1458, 0.5833, 0.1667, 0.5833, 0.1667, 0.6042, 0.1458, 0.6042, 0.1458, 0.6042, 0.1667, 0.6042, 0.1667, 0.625, 0.1458, 0.625, 0.1458, 0.625, 0.1667, 0.625, 0.1667, 0.6458, 0.1458, 0.6458, 0.1458, 0.6458, 0.1667, 0.6458, 0.1667, 0.6667, 0.1458, 0.6667, 0.1458, 0.6667, 0.1667, 0.6667, 0.1667, 0.6875, 0.1458, 0.6875, 0.1458, 0.6875, 0.1667, 0.6875, 0.1667, 0.7083, 0.1458, 0.7083, 0.1458, 0.7083, 0.1667, 0.7083, 0.1667, 0.7292, 0.1458, 0.7292, 0.125, 0.5, 0.1458, 0.5, 0.1458, 0.5208, 0.125, 0.5208, 0.125, 0.5208, 0.1458, 0.5208, 0.1458, 0.5417, 0.125, 0.5417, 0.125, 0.5417, 0.1458, 0.5417, 0.1458, 0.5625, 0.125, 0.5625, 0.125, 0.5625, 0.1458, 0.5625, 0.1458, 0.5833, 0.125, 0.5833, 0.125, 0.5833, 0.1458, 0.5833, 0.1458, 0.6042, 0.125, 0.6042, 0.125, 0.6042, 0.1458, 0.6042, 0.1458, 0.625, 0.125, 0.625, 0.125, 0.625, 0.1458, 0.625, 0.1458, 0.6458, 0.125, 0.6458, 0.125, 0.6458, 0.1458, 0.6458, 0.1458, 0.6667, 0.125, 0.6667, 0.125, 0.6667, 0.1458, 0.6667, 0.1458, 0.6875, 0.125, 0.6875, 0.125, 0.6875, 0.1458, 0.6875, 0.1458, 0.7083, 0.125, 0.7083, 0.125, 0.7083, 0.1458, 0.7083, 0.1458, 0.7292, 0.125, 0.7292, 0.8333, 0.5, 0.8542, 0.5, 0.8542, 0.5208, 0.8333, 0.5208, 0.8333, 0.5208, 0.8542, 0.5208, 0.8542, 0.5417, 0.8333, 0.5417, 0.8333, 0.5417, 0.8542, 0.5417, 0.8542, 0.5625, 0.8333, 0.5625, 0.8333, 0.5625, 0.8542, 0.5625, 0.8542, 0.5833, 0.8333, 0.5833, 0.8333, 0.5833, 0.8542, 0.5833, 0.8542, 0.6042, 0.8333, 0.6042, 0.8333, 0.6042, 0.8542, 0.6042, 0.8542, 0.625, 0.8333, 0.625, 0.8333, 0.625, 0.8542, 0.625, 0.8542, 0.6458, 0.8333, 0.6458, 0.8333, 0.6458, 0.8542, 0.6458, 0.8542, 0.6667, 0.8333, 0.6667, 0.8333, 0.6667, 0.8542, 0.6667, 0.8542, 0.6875, 0.8333, 0.6875, 0.8333, 0.6875, 0.8542, 0.6875, 0.8542, 0.7083, 0.8333, 0.7083, 0.8333, 0.7083, 0.8542, 0.7083, 0.8542, 0.7292, 0.8333, 0.7292, 0.8125, 0.5, 0.8333, 0.5, 0.8333, 0.5208, 0.8125, 0.5208, 0.8125, 0.5208, 0.8333, 0.5208, 0.8333, 0.5417, 0.8125, 0.5417, 0.8125, 0.5417, 0.8333, 0.5417, 0.8333, 0.5625, 0.8125, 0.5625, 0.8125, 0.5625, 0.8333, 0.5625, 0.8333, 0.5833, 0.8125, 0.5833, 0.8125, 0.5833, 0.8333, 0.5833, 0.8333, 0.6042, 0.8125, 0.6042, 0.8125, 0.6042, 0.8333, 0.6042, 0.8333, 0.625, 0.8125, 0.625, 0.8125, 0.625, 0.8333, 0.625, 0.8333, 0.6458, 0.8125, 0.6458, 0.8125, 0.6458, 0.8333, 0.6458, 0.8333, 0.6667, 0.8125, 0.6667, 0.8125, 0.6667, 0.8333, 0.6667, 0.8333, 0.6875, 0.8125, 0.6875, 0.8125, 0.6875, 0.8333, 0.6875, 0.8333, 0.7083, 0.8125, 0.7083, 0.8125, 0.7083, 0.8333, 0.7083, 0.8333, 0.7292, 0.8125, 0.7292, 0.7917, 0.5, 0.8125, 0.5, 0.8125, 0.5208, 0.7917, 0.5208, 0.7917, 0.5208, 0.8125, 0.5208, 0.8125, 0.5417, 0.7917, 0.5417, 0.7917, 0.5417, 0.8125, 0.5417, 0.8125, 0.5625, 0.7917, 0.5625, 0.7917, 0.5625, 0.8125, 0.5625, 0.8125, 0.5833, 0.7917, 0.5833, 0.7917, 0.5833, 0.8125, 0.5833, 0.8125, 0.6042, 0.7917, 0.6042, 0.7917, 0.6042, 0.8125, 0.6042, 0.8125, 0.625, 0.7917, 0.625, 0.7917, 0.625, 0.8125, 0.625, 0.8125, 0.6458, 0.7917, 0.6458, 0.7917, 0.6458, 0.8125, 0.6458, 0.8125, 0.6667, 0.7917, 0.6667, 0.7917, 0.6667, 0.8125, 0.6667, 0.8125, 0.6875, 0.7917, 0.6875, 0.7917, 0.6875, 0.8125, 0.6875, 0.8125, 0.7083, 0.7917, 0.7083, 0.7917, 0.7083, 0.8125, 0.7083, 0.8125, 0.7292, 0.7917, 0.7292, 0.7708, 0.5, 0.7917, 0.5, 0.7917, 0.5208, 0.7708, 0.5208, 0.7708, 0.5208, 0.7917, 0.5208, 0.7917, 0.5417, 0.7708, 0.5417, 0.7708, 0.5417, 0.7917, 0.5417, 0.7917, 0.5625, 0.7708, 0.5625, 0.7708, 0.5625, 0.7917, 0.5625, 0.7917, 0.5833, 0.7708, 0.5833, 0.7708, 0.5833, 0.7917, 0.5833, 0.7917, 0.6042, 0.7708, 0.6042, 0.7708, 0.6042, 0.7917, 0.6042, 0.7917, 0.625, 0.7708, 0.625, 0.7708, 0.625, 0.7917, 0.625, 0.7917, 0.6458, 0.7708, 0.6458, 0.7708, 0.6458, 0.7917, 0.6458, 0.7917, 0.6667, 0.7708, 0.6667, 0.7708, 0.6667, 0.7917, 0.6667, 0.7917, 0.6875, 0.7708, 0.6875, 0.7708, 0.6875, 0.7917, 0.6875, 0.7917, 0.7083, 0.7708, 0.7083, 0.7708, 0.7083, 0.7917, 0.7083, 0.7917, 0.7292, 0.7708, 0.7292, 0.75, 0.5, 0.7708, 0.5, 0.7708, 0.5208, 0.75, 0.5208, 0.75, 0.5208, 0.7708, 0.5208, 0.7708, 0.5417, 0.75, 0.5417, 0.75, 0.5417, 0.7708, 0.5417, 0.7708, 0.5625, 0.75, 0.5625, 0.75, 0.5625, 0.7708, 0.5625, 0.7708, 0.5833, 0.75, 0.5833, 0.75, 0.5833, 0.7708, 0.5833, 0.7708, 0.6042, 0.75, 0.6042, 0.75, 0.6042, 0.7708, 0.6042, 0.7708, 0.625, 0.75, 0.625, 0.75, 0.625, 0.7708, 0.625, 0.7708, 0.6458, 0.75, 0.6458, 0.75, 0.6458, 0.7708, 0.6458, 0.7708, 0.6667, 0.75, 0.6667, 0.75, 0.6667, 0.7708, 0.6667, 0.7708, 0.6875, 0.75, 0.6875, 0.75, 0.6875, 0.7708, 0.6875, 0.7708, 0.7083, 0.75, 0.7083, 0.75, 0.7083, 0.7708, 0.7083, 0.7708, 0.7292, 0.75, 0.7292, 0.7292, 0.5, 0.75, 0.5, 0.75, 0.5208, 0.7292, 0.5208, 0.7292, 0.5208, 0.75, 0.5208, 0.75, 0.5417, 0.7292, 0.5417, 0.7292, 0.5417, 0.75, 0.5417, 0.75, 0.5625, 0.7292, 0.5625, 0.7292, 0.5625, 0.75, 0.5625, 0.75, 0.5833, 0.7292, 0.5833, 0.7292, 0.5833, 0.75, 0.5833, 0.75, 0.6042, 0.7292, 0.6042, 0.7292, 0.6042, 0.75, 0.6042, 0.75, 0.625, 0.7292, 0.625, 0.7292, 0.625, 0.75, 0.625, 0.75, 0.6458, 0.7292, 0.6458, 0.7292, 0.6458, 0.75, 0.6458, 0.75, 0.6667, 0.7292, 0.6667, 0.7292, 0.6667, 0.75, 0.6667, 0.75, 0.6875, 0.7292, 0.6875, 0.7292, 0.6875, 0.75, 0.6875, 0.75, 0.7083, 0.7292, 0.7083, 0.7292, 0.7083, 0.75, 0.7083, 0.75, 0.7292, 0.7292, 0.7292, 0.7083, 0.5, 0.7292, 0.5, 0.7292, 0.5208, 0.7083, 0.5208, 0.7083, 0.5208, 0.7292, 0.5208, 0.7292, 0.5417, 0.7083, 0.5417, 0.7083, 0.5417, 0.7292, 0.5417, 0.7292, 0.5625, 0.7083, 0.5625, 0.7083, 0.5625, 0.7292, 0.5625, 0.7292, 0.5833, 0.7083, 0.5833, 0.7083, 0.5833, 0.7292, 0.5833, 0.7292, 0.6042, 0.7083, 0.6042, 0.7083, 0.6042, 0.7292, 0.6042, 0.7292, 0.625, 0.7083, 0.625, 0.7083, 0.625, 0.7292, 0.625, 0.7292, 0.6458, 0.7083, 0.6458, 0.7083, 0.6458, 0.7292, 0.6458, 0.7292, 0.6667, 0.7083, 0.6667, 0.7083, 0.6667, 0.7292, 0.6667, 0.7292, 0.6875, 0.7083, 0.6875, 0.7083, 0.6875, 0.7292, 0.6875, 0.7292, 0.7083, 0.7083, 0.7083, 0.7083, 0.7083, 0.7292, 0.7083, 0.7292, 0.7292, 0.7083, 0.7292, 0.6875, 0.5, 0.7083, 0.5, 0.7083, 0.5208, 0.6875, 0.5208, 0.6875, 0.5208, 0.7083, 0.5208, 0.7083, 0.5417, 0.6875, 0.5417, 0.6875, 0.5417, 0.7083, 0.5417, 0.7083, 0.5625, 0.6875, 0.5625, 0.6875, 0.5625, 0.7083, 0.5625, 0.7083, 0.5833, 0.6875, 0.5833, 0.6875, 0.5833, 0.7083, 0.5833, 0.7083, 0.6042, 0.6875, 0.6042, 0.6875, 0.6042, 0.7083, 0.6042, 0.7083, 0.625, 0.6875, 0.625, 0.6875, 0.625, 0.7083, 0.625, 0.7083, 0.6458, 0.6875, 0.6458, 0.6875, 0.6458, 0.7083, 0.6458, 0.7083, 0.6667, 0.6875, 0.6667, 0.6875, 0.6667, 0.7083, 0.6667, 0.7083, 0.6875, 0.6875, 0.6875, 0.6875, 0.6875, 0.7083, 0.6875, 0.7083, 0.7083, 0.6875, 0.7083, 0.6875, 0.7083, 0.7083, 0.7083, 0.7083, 0.7292, 0.6875, 0.7292, 0.6667, 0.5, 0.6875, 0.5, 0.6875, 0.5208, 0.6667, 0.5208, 0.6667, 0.5208, 0.6875, 0.5208, 0.6875, 0.5417, 0.6667, 0.5417, 0.6667, 0.5417, 0.6875, 0.5417, 0.6875, 0.5625, 0.6667, 0.5625, 0.6667, 0.5625, 0.6875, 0.5625, 0.6875, 0.5833, 0.6667, 0.5833, 0.6667, 0.5833, 0.6875, 0.5833, 0.6875, 0.6042, 0.6667, 0.6042, 0.6667, 0.6042, 0.6875, 0.6042, 0.6875, 0.625, 0.6667, 0.625, 0.6667, 0.625, 0.6875, 0.625, 0.6875, 0.6458, 0.6667, 0.6458, 0.6667, 0.6458, 0.6875, 0.6458, 0.6875, 0.6667, 0.6667, 0.6667, 0.6667, 0.6667, 0.6875, 0.6667, 0.6875, 0.6875, 0.6667, 0.6875, 0.6667, 0.6875, 0.6875, 0.6875, 0.6875, 0.7083, 0.6667, 0.7083, 0.6667, 0.7083, 0.6875, 0.7083, 0.6875, 0.7292, 0.6667, 0.7292, 0.6458, 0.5, 0.6667, 0.5, 0.6667, 0.5208, 0.6458, 0.5208, 0.6458, 0.5208, 0.6667, 0.5208, 0.6667, 0.5417, 0.6458, 0.5417, 0.6458, 0.5417, 0.6667, 0.5417, 0.6667, 0.5625, 0.6458, 0.5625, 0.6458, 0.5625, 0.6667, 0.5625, 0.6667, 0.5833, 0.6458, 0.5833, 0.6458, 0.5833, 0.6667, 0.5833, 0.6667, 0.6042, 0.6458, 0.6042, 0.6458, 0.6042, 0.6667, 0.6042, 0.6667, 0.625, 0.6458, 0.625, 0.6458, 0.625, 0.6667, 0.625, 0.6667, 0.6458, 0.6458, 0.6458, 0.6458, 0.6458, 0.6667, 0.6458, 0.6667, 0.6667, 0.6458, 0.6667, 0.6458, 0.6667, 0.6667, 0.6667, 0.6667, 0.6875, 0.6458, 0.6875, 0.6458, 0.6875, 0.6667, 0.6875, 0.6667, 0.7083, 0.6458, 0.7083, 0.6458, 0.7083, 0.6667, 0.7083, 0.6667, 0.7292, 0.6458, 0.7292, 0.625, 0.5, 0.6458, 0.5, 0.6458, 0.5208, 0.625, 0.5208, 0.625, 0.5208, 0.6458, 0.5208, 0.6458, 0.5417, 0.625, 0.5417, 0.625, 0.5417, 0.6458, 0.5417, 0.6458, 0.5625, 0.625, 0.5625, 0.625, 0.5625, 0.6458, 0.5625, 0.6458, 0.5833, 0.625, 0.5833, 0.625, 0.5833, 0.6458, 0.5833, 0.6458, 0.6042, 0.625, 0.6042, 0.625, 0.6042, 0.6458, 0.6042, 0.6458, 0.625, 0.625, 0.625, 0.625, 0.625, 0.6458, 0.625, 0.6458, 0.6458, 0.625, 0.6458, 0.625, 0.6458, 0.6458, 0.6458, 0.6458, 0.6667, 0.625, 0.6667, 0.625, 0.6667, 0.6458, 0.6667, 0.6458, 0.6875, 0.625, 0.6875, 0.625, 0.6875, 0.6458, 0.6875, 0.6458, 0.7083, 0.625, 0.7083, 0.625, 0.7083, 0.6458, 0.7083, 0.6458, 0.7292, 0.625, 0.7292, 0.8542, 0.5, 0.875, 0.5, 0.875, 0.5208, 0.8542, 0.5208, 0.8542, 0.5208, 0.875, 0.5208, 0.875, 0.5417, 0.8542, 0.5417, 0.8542, 0.5417, 0.875, 0.5417, 0.875, 0.5625, 0.8542, 0.5625, 0.8542, 0.5625, 0.875, 0.5625, 0.875, 0.5833, 0.8542, 0.5833, 0.8542, 0.5833, 0.875, 0.5833, 0.875, 0.6042, 0.8542, 0.6042, 0.8542, 0.6042, 0.875, 0.6042, 0.875, 0.625, 0.8542, 0.625, 0.8542, 0.625, 0.875, 0.625, 0.875, 0.6458, 0.8542, 0.6458, 0.8542, 0.6458, 0.875, 0.6458, 0.875, 0.6667, 0.8542, 0.6667, 0.8542, 0.6667, 0.875, 0.6667, 0.875, 0.6875, 0.8542, 0.6875, 0.8542, 0.6875, 0.875, 0.6875, 0.875, 0.7083, 0.8542, 0.7083, 0.8542, 0.7083, 0.875, 0.7083, 0.875, 0.7292, 0.8542, 0.7292, 0.3542, 0.5, 0.375, 0.5, 0.375, 0.5208, 0.3542, 0.5208, 0.3542, 0.5208, 0.375, 0.5208, 0.375, 0.5417, 0.3542, 0.5417, 0.3542, 0.5417, 0.375, 0.5417, 0.375, 0.5625, 0.3542, 0.5625, 0.3542, 0.5625, 0.375, 0.5625, 0.375, 0.5833, 0.3542, 0.5833, 0.3542, 0.5833, 0.375, 0.5833, 0.375, 0.6042, 0.3542, 0.6042, 0.3542, 0.6042, 0.375, 0.6042, 0.375, 0.625, 0.3542, 0.625, 0.3542, 0.625, 0.375, 0.625, 0.375, 0.6458, 0.3542, 0.6458, 0.3542, 0.6458, 0.375, 0.6458, 0.375, 0.6667, 0.3542, 0.6667, 0.3542, 0.6667, 0.375, 0.6667, 0.375, 0.6875, 0.3542, 0.6875, 0.3542, 0.6875, 0.375, 0.6875, 0.375, 0.7083, 0.3542, 0.7083, 0.3542, 0.7083, 0.375, 0.7083, 0.375, 0.7292, 0.3542, 0.7292, 0.375, 0.5, 0.625, 0.5, 0.625, 0.5208, 0.375, 0.5208, 0.375, 0.5208, 0.625, 0.5208, 0.625, 0.5417, 0.375, 0.5417, 0.375, 0.5417, 0.625, 0.5417, 0.625, 0.5625, 0.375, 0.5625, 0.375, 0.5625, 0.625, 0.5625, 0.625, 0.5833, 0.375, 0.5833, 0.375, 0.5833, 0.625, 0.5833, 0.625, 0.6042, 0.375, 0.6042, 0.375, 0.6042, 0.625, 0.6042, 0.625, 0.625, 0.375, 0.625, 0.375, 0.625, 0.625, 0.625, 0.625, 0.6458, 0.375, 0.6458, 0.375, 0.6458, 0.625, 0.6458, 0.625, 0.6667, 0.375, 0.6667, 0.375, 0.6667, 0.625, 0.6667, 0.625, 0.6875, 0.375, 0.6875, 0.375, 0.6875, 0.625, 0.6875, 0.625, 0.7083, 0.375, 0.7083, 0.375, 0.7083, 0.625, 0.7083, 0.625, 0.7292, 0.375, 0.7292, 0.375, 0.0, 0.625, 0.0, 0.625, 0.02083, 0.375, 0.02083, 0.375, 0.02083, 0.625, 0.02083, 0.625, 0.04167, 0.375, 0.04167, 0.375, 0.04167, 0.625, 0.04167, 0.625, 0.0625, 0.375, 0.0625, 0.375, 0.0625, 0.625, 0.0625, 0.625, 0.08333, 0.375, 0.08333, 0.375, 0.08333, 0.625, 0.08333, 0.625, 0.1042, 0.375, 0.1042, 0.375, 0.1042, 0.625, 0.1042, 0.625, 0.125, 0.375, 0.125, 0.375, 0.125, 0.625, 0.125, 0.625, 0.1458, 0.375, 0.1458, 0.375, 0.1458, 0.625, 0.1458, 0.625, 0.1667, 0.375, 0.1667, 0.375, 0.1667, 0.625, 0.1667, 0.625, 0.1875, 0.375, 0.1875, 0.375, 0.1875, 0.625, 0.1875, 0.625, 0.2083, 0.375, 0.2083, 0.375, 0.2083, 0.625, 0.2083, 0.625, 0.2292, 0.375, 0.2292, 0.0, 0.0, 0.08333, 0.0, 0.08333, 1.0, 0.0, 1.0, 0.08333, 0.0, 0.1667, 0.0, 0.1667, 1.0, 0.08333, 1.0, 0.1667, 0.0, 0.25, 0.0, 0.25, 1.0, 0.1667, 1.0, 0.25, 0.0, 0.3333, 0.0, 0.3333, 1.0, 0.25, 1.0, 0.3333, 0.0, 0.4167, 0.0, 0.4167, 1.0, 0.3333, 1.0, 0.4167, 0.0, 0.5, 0.0, 0.5, 1.0, 0.4167, 1.0, 0.5, 0.0, 0.5833, 0.0, 0.5833, 1.0, 0.5, 1.0, 0.5833, 0.0, 0.6667, 0.0, 0.6667, 1.0, 0.5833, 1.0, 0.6667, 0.0, 0.75, 0.0, 0.75, 1.0, 0.6667, 1.0, 0.75, 0.0, 0.8333, 0.0, 0.8333, 1.0, 0.75, 1.0, 0.8333, 0.0, 0.9167, 0.0, 0.9167, 1.0, 0.8333, 1.0])
me_cube_001.materials.append(mat_road)
me_cube_001.materials.append(mat_material_001)
me_cube_001.use_remesh_fix_poles = True
me_cube_001.use_remesh_preserve_attributes = False
me_cube_001.use_mirror_vertex_groups = False
me_cube_001.update()
me_plane = bpy.data.meshes.new('Plane')
me_plane.from_pydata([(-1.0, -1.0, 0.0), (1.0, -1.0, 0.0), (-1.0, 1.0, 0.0), (1.0, 1.0, 0.0)], [], [(0, 1, 3, 2)])
_uv = me_plane.uv_layers.new(name='UVMap')
_uv.uv.foreach_set('vector', [0.0, 0.0, 1.0, 0.0, 1.0, 1.0, 0.0, 1.0])
me_plane.use_remesh_fix_poles = True
me_plane.use_remesh_preserve_attributes = False
me_plane.use_mirror_vertex_groups = False
me_plane.update()
me_plane_001 = bpy.data.meshes.new('Plane.001')
me_plane_001.from_pydata([(-1.0, -1.0, 0.0), (1.0, -1.0, 0.0), (-1.0, 1.0, 0.0), (1.0, 1.0, 0.0)], [], [(0, 1, 3, 2)])
_uv = me_plane_001.uv_layers.new(name='UVMap')
_uv.uv.foreach_set('vector', [0.0, 0.0, 1.0, 0.0, 1.0, 1.0, 0.0, 1.0])
me_plane_001.use_remesh_fix_poles = True
me_plane_001.use_remesh_preserve_attributes = False
me_plane_001.use_mirror_vertex_groups = False
me_plane_001.update()

# ---- curves / text
cu_nurbspath_001 = bpy.data.curves.new('NurbsPath.001', 'CURVE')
cu_nurbspath_001.dimensions = '3D'
_sp = cu_nurbspath_001.splines.new('NURBS'); _sp.points.add(9)
_sp.points.foreach_set('co', [-2.163, 0.0, 0.0, 1.0, -1.163, 0.0, 0.0, 1.0, 7.192, 0.0, 0.0251, 1.0, 19.09, 10.13, 0.4116, 1.0, 30.99, 25.0, 0.6864, 1.0, 45.09, 6.442, 2.217, 1.0, 54.14, 0.0, 2.777, 1.0, 59.19, 0.0, 2.941, 1.0, 61.69, 0.0, 2.971, 1.0, 64.19, 0.0, 3.0, 1.0])
_sp.points.foreach_set('tilt', [0.0, 0.0, -0.000274, -0.004667, -0.00781, -0.02536, -0.03179, -0.03367, -0.03434, -0.03434])
_sp.order_v = 0
_sp.use_endpoint_u = True
cu_nurbspath_001.use_path = True
cu_nurbspath_001.use_path_clamp = True
cu_nurbspath_001.fill_mode = 'FULL'

# ---- objects
ob_nurbspath = bpy.data.objects.new('NurbsPath', cu_nurbspath_001)
ob_cube = bpy.data.objects.new('Cube', me_cube_001)
ob_zstart = bpy.data.objects.new('zstart', me_plane)
ob_zend = bpy.data.objects.new('zend', me_plane_001)

# ---- transforms, parenting, visibility, modifiers, constraints
ob_nurbspath.location = (3.175, 0.0, 0.0)
ob_nurbspath.lineart.crease_threshold = 0.0
ob_cube.location = (0.0, 0.0, 0.0)
ob_cube.lineart.crease_threshold = 0.0
_m = ob_cube.modifiers.new('Array', 'ARRAY')
_m.count = 12
_m.constant_offset_displace = (0.0, 0.0, 0.0)
_m = ob_cube.modifiers.new('Curve', 'CURVE')
_m.object = ob_nurbspath
_m = ob_cube.modifiers.new('Auto Smooth', 'NODES')
_m.node_group = ng_auto_smooth
_gi = [s.identifier for s in ng_auto_smooth.interface.items_tree if s.item_type == 'SOCKET' and s.in_out == 'INPUT']
_m[_gi[1]] = 0.5236  # Angle
ob_zstart.location = (0.0, 0.0, 0.0)
ob_zstart.rotation_euler = (-0.0, -1.571, 0.0)
ob_zstart.lineart.crease_threshold = 0.0
ob_zend.location = (70.15, 0.0, 3.0)
ob_zend.rotation_euler = (-0.0, -1.571, 0.0)
ob_zend.lineart.crease_threshold = 0.0

# ---- collection membership
col_collection.objects.link(ob_nurbspath)
col_collection.objects.link(ob_cube)
col_collection.objects.link(ob_zstart)
col_collection.objects.link(ob_zend)

# ---- scene / render settings (as saved in the file)
scene.frame_start = 1; scene.frame_end = 250; scene.frame_set(1)
scene.render.engine = 'BLENDER_EEVEE_NEXT'
scene.cycles.use_denoising = False
scene.cycles.samples = 128
scene.cycles.sampling_pattern = 'TABULATED_SOBOL'
scene.cycles.use_adaptive_sampling = False
scene.cycles.use_light_tree = False
scene.view_settings.view_transform = 'Filmic'
bpy.context.view_layer.update()

# ---- added for rendering (the .blend has no active camera and no usable light): camera, sun
cam_auto = bpy.data.cameras.new('AutoCamera')
cam_auto.lens = 50.0
cam_auto.sensor_width = 36.0
cam_auto.clip_end = 1237.22
ob_auto_camera = bpy.data.objects.new('AutoCamera', cam_auto)
scene.collection.objects.link(ob_auto_camera)
ob_auto_camera.location = (105.593, -72.8602, 57.9263)
ob_auto_camera.rotation_euler = (1.09748, -7.21219e-08, 0.694738)
scene.camera = ob_auto_camera
light_auto_sun = bpy.data.lights.new('AutoSun', 'SUN')
light_auto_sun.energy = 3.0
light_auto_sun.angle = 0.0523599
ob_auto_sun = bpy.data.objects.new('AutoSun', light_auto_sun)
scene.collection.objects.link(ob_auto_sun)
ob_auto_sun.rotation_euler = (0.872665, 0.174533, 0.523599)
bpy.context.view_layer.update()
